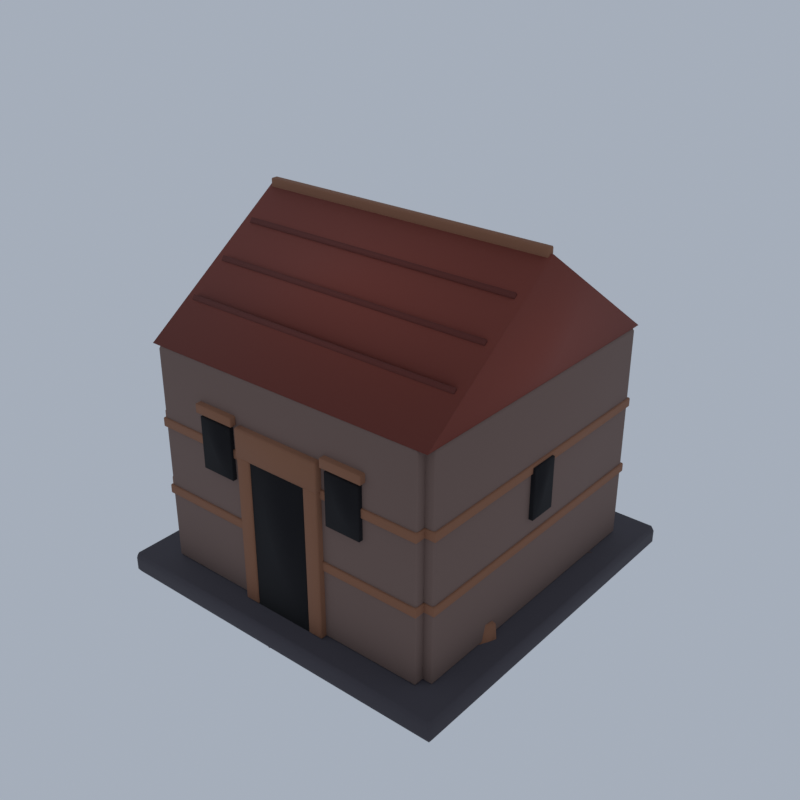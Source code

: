 # Source: VC04_05_skull_city_building_05.blend  (saved by Blender 5.2.45; exported with 4.5.12 LTS)
import bpy
from mathutils import Matrix  # noqa: F401  (used for matrix-valued properties, if any)

bpy.ops.wm.read_factory_settings(use_empty=True)
scene = bpy.context.scene
scene.name = 'Scene'

# ---- collections
col_collection = bpy.data.collections.new('Collection'); scene.collection.children.link(col_collection)

# ---- materials (node trees are filled in below, after node groups)
mat_vh_f_slate_slate = bpy.data.materials.new('vh_f_slate|Slate')
mat_vh_f_slate_slate.diffuse_color = (0.05819, 0.05112, 0.06191, 1.0)
mat_vh_f_dstone2_slate = bpy.data.materials.new('vh_f_dstone2|Slate')
mat_vh_f_dstone2_slate.diffuse_color = (0.1905, 0.122, 0.1011, 1.0)
mat_vh_f_dstone_slate = bpy.data.materials.new('vh_f_dstone|Slate')
mat_vh_f_dstone_slate.diffuse_color = (0.1166, 0.07806, 0.07383, 1.0)
mat_vh_f_dband_brick = bpy.data.materials.new('vh_f_dband|Brick')
mat_vh_f_dband_brick.diffuse_color = (0.2674, 0.1166, 0.06191, 1.0)
mat_vh_f_shadow_slate = bpy.data.materials.new('vh_f_shadow|Slate')
mat_vh_f_shadow_slate.diffuse_color = (0.00456, 0.003697, 0.005522, 1.0)
mat_vh_f_tile_slate = bpy.data.materials.new('vh_f_tile|Slate')
mat_vh_f_tile_slate.diffuse_color = (0.2195, 0.04455, 0.02776, 1.0)
mat_vh_f_tile2_slate = bpy.data.materials.new('vh_f_tile2|Slate')
mat_vh_f_tile2_slate.diffuse_color = (0.139, 0.02776, 0.01891, 1.0)

# ---- material node trees
mat_vh_f_slate_slate.use_nodes = True; mat_vh_f_slate_slate.node_tree.nodes.clear()
_N = mat_vh_f_slate_slate.node_tree.nodes; _L = mat_vh_f_slate_slate.node_tree.links
n0 = _N.new('ShaderNodeBsdfPrincipled'); n0.name = 'Principled BSDF'; n0.location = (-200, 100)
n0.inputs[0].default_value = (0.05819, 0.05112, 0.06191, 1.0)
n0.inputs[2].default_value = 0.9
n0.inputs[10].default_value = 0.005
n1 = _N.new('ShaderNodeOutputMaterial'); n1.name = 'Material Output'; n1.location = (200, 100)
_L.new(n0.outputs[0], n1.inputs[0])
n1.is_active_output = True
mat_vh_f_dstone2_slate.use_nodes = True; mat_vh_f_dstone2_slate.node_tree.nodes.clear()
_N = mat_vh_f_dstone2_slate.node_tree.nodes; _L = mat_vh_f_dstone2_slate.node_tree.links
n0 = _N.new('ShaderNodeBsdfPrincipled'); n0.name = 'Principled BSDF'; n0.location = (-200, 100)
n0.inputs[0].default_value = (0.1905, 0.122, 0.1011, 1.0)
n0.inputs[2].default_value = 0.92
n0.inputs[10].default_value = 0.005
n1 = _N.new('ShaderNodeOutputMaterial'); n1.name = 'Material Output'; n1.location = (200, 100)
_L.new(n0.outputs[0], n1.inputs[0])
n1.is_active_output = True
mat_vh_f_dstone_slate.use_nodes = True; mat_vh_f_dstone_slate.node_tree.nodes.clear()
_N = mat_vh_f_dstone_slate.node_tree.nodes; _L = mat_vh_f_dstone_slate.node_tree.links
n0 = _N.new('ShaderNodeBsdfPrincipled'); n0.name = 'Principled BSDF'; n0.location = (-200, 100)
n0.inputs[0].default_value = (0.1166, 0.07806, 0.07383, 1.0)
n0.inputs[2].default_value = 0.92
n0.inputs[10].default_value = 0.005
n1 = _N.new('ShaderNodeOutputMaterial'); n1.name = 'Material Output'; n1.location = (200, 100)
_L.new(n0.outputs[0], n1.inputs[0])
n1.is_active_output = True
mat_vh_f_dband_brick.use_nodes = True; mat_vh_f_dband_brick.node_tree.nodes.clear()
_N = mat_vh_f_dband_brick.node_tree.nodes; _L = mat_vh_f_dband_brick.node_tree.links
n0 = _N.new('ShaderNodeBsdfPrincipled'); n0.name = 'Principled BSDF'; n0.location = (-200, 100)
n0.inputs[0].default_value = (0.2674, 0.1166, 0.06191, 1.0)
n0.inputs[2].default_value = 0.9
n0.inputs[10].default_value = 0.005
n1 = _N.new('ShaderNodeOutputMaterial'); n1.name = 'Material Output'; n1.location = (200, 100)
_L.new(n0.outputs[0], n1.inputs[0])
n1.is_active_output = True
mat_vh_f_shadow_slate.use_nodes = True; mat_vh_f_shadow_slate.node_tree.nodes.clear()
_N = mat_vh_f_shadow_slate.node_tree.nodes; _L = mat_vh_f_shadow_slate.node_tree.links
n0 = _N.new('ShaderNodeBsdfPrincipled'); n0.name = 'Principled BSDF'; n0.location = (-200, 100)
n0.inputs[0].default_value = (0.00456, 0.003697, 0.005522, 1.0)
n0.inputs[2].default_value = 1.0
n0.inputs[10].default_value = 0.005
n1 = _N.new('ShaderNodeOutputMaterial'); n1.name = 'Material Output'; n1.location = (200, 100)
_L.new(n0.outputs[0], n1.inputs[0])
n1.is_active_output = True
mat_vh_f_tile_slate.use_nodes = True; mat_vh_f_tile_slate.node_tree.nodes.clear()
_N = mat_vh_f_tile_slate.node_tree.nodes; _L = mat_vh_f_tile_slate.node_tree.links
n0 = _N.new('ShaderNodeBsdfPrincipled'); n0.name = 'Principled BSDF'; n0.location = (-200, 100)
n0.inputs[0].default_value = (0.2195, 0.04455, 0.02776, 1.0)
n0.inputs[2].default_value = 0.85
n0.inputs[10].default_value = 0.005
n1 = _N.new('ShaderNodeOutputMaterial'); n1.name = 'Material Output'; n1.location = (200, 100)
_L.new(n0.outputs[0], n1.inputs[0])
n1.is_active_output = True
mat_vh_f_tile2_slate.use_nodes = True; mat_vh_f_tile2_slate.node_tree.nodes.clear()
_N = mat_vh_f_tile2_slate.node_tree.nodes; _L = mat_vh_f_tile2_slate.node_tree.links
n0 = _N.new('ShaderNodeBsdfPrincipled'); n0.name = 'Principled BSDF'; n0.location = (-200, 100)
n0.inputs[0].default_value = (0.139, 0.02776, 0.01891, 1.0)
n0.inputs[2].default_value = 0.85
n0.inputs[10].default_value = 0.005
n1 = _N.new('ShaderNodeOutputMaterial'); n1.name = 'Material Output'; n1.location = (200, 100)
_L.new(n0.outputs[0], n1.inputs[0])
n1.is_active_output = True

# ---- world
world_world = bpy.data.worlds.new('World'); scene.world = world_world
world_world.use_nodes = True; world_world.node_tree.nodes.clear()
_N = world_world.node_tree.nodes; _L = world_world.node_tree.links
n0 = _N.new('ShaderNodeOutputWorld'); n0.name = 'World Output'; n0.location = (200, 100)
n1 = _N.new('ShaderNodeBackground'); n1.name = 'Background'; n1.location = (-200, 100)
n1.inputs[0].default_value = (0.42, 0.47, 0.55, 1.0)
n1.inputs[1].default_value = 0.9
_L.new(n1.outputs[0], n0.inputs[0])
n0.is_active_output = True
world_world.color = (0.05088, 0.05088, 0.05088)
world_world.sun_shadow_jitter_overblur = 0.0

# ---- meshes
me_skull_city_building = bpy.data.meshes.new('skull_city_building')
me_skull_city_building.from_pydata([(-14.75, -14.75, 0.5355), (-14.75, -15.0, 0.9132), (-15.0, -14.75, 0.9132), (-14.75, -15.0, 1.971), (-14.75, -14.75, 2.349), (-15.0, -14.75, 1.971), (-14.75, 14.75, 0.5355), (-15.0, 14.75, 0.9132), (-14.75, 15.0, 0.9132), (-14.75, 14.75, 2.349), (-14.75, 15.0, 1.971), (-15.0, 14.75, 1.971), (14.75, -14.75, 0.5355), (15.0, -14.75, 0.9132), (14.75, -15.0, 0.9132), (14.75, -14.75, 2.349), (14.75, -15.0, 1.971), (15.0, -14.75, 1.971), (14.75, 14.75, 0.5355), (14.75, 15.0, 0.9132), (15.0, 14.75, 0.9132), (14.75, 14.75, 2.349), (15.0, 14.75, 1.971), (14.75, 15.0, 1.971), (-11.88, -12.68, 2.349), (-11.88, -12.8, 2.53), (-12.0, -12.68, 2.53), (-11.88, -12.8, 20.3), (-11.88, -12.68, 20.48), (-12.0, -12.68, 20.3), (-11.88, -11.32, 2.349), (-12.0, -11.32, 2.53), (-11.88, -11.2, 2.53), (-11.88, -11.32, 20.48), (-11.88, -11.2, 20.3), (-12.0, -11.32, 20.3), (11.88, -12.68, 2.349), (12.0, -12.68, 2.53), (11.88, -12.8, 2.53), (11.88, -12.68, 20.48), (11.88, -12.8, 20.3), (12.0, -12.68, 20.3), (11.88, -11.32, 2.349), (11.88, -11.2, 2.53), (12.0, -11.32, 2.53), (11.88, -11.32, 20.48), (12.0, -11.32, 20.3), (11.88, -11.2, 20.3), (11.32, -11.88, 2.349), (11.32, -12.0, 2.53), (11.2, -11.88, 2.53), (11.32, -12.0, 20.3), (11.32, -11.88, 20.48), (11.2, -11.88, 20.3), (11.32, 11.88, 2.349), (11.2, 11.88, 2.53), (11.32, 12.0, 2.53), (11.32, 11.88, 20.48), (11.32, 12.0, 20.3), (11.2, 11.88, 20.3), (12.68, -11.88, 2.349), (12.8, -11.88, 2.53), (12.68, -12.0, 2.53), (12.68, -11.88, 20.48), (12.68, -12.0, 20.3), (12.8, -11.88, 20.3), (12.68, 11.88, 2.349), (12.68, 12.0, 2.53), (12.8, 11.88, 2.53), (12.68, 11.88, 20.48), (12.8, 11.88, 20.3), (12.68, 12.0, 20.3), (-1.627, 6.162, 0.7195), (-1.028, 7.387, 0.2195), (-1.77, 8.306, 0.09859), (-2.974, 7.185, 0.4029), (-2.053, 6.476, 3.113), (-0.8367, 7.576, 2.712), (-1.826, 8.132, 3.559), (-2.45, 7.109, 3.706), (0.4535, -11.52, 0.4798), (1.742, -11.56, 0.9872), (1.342, -10.29, 0.2285), (0.03321, -10.63, 0.9362), (0.2074, -11.46, 3.104), (1.574, -11.4, 2.861), (1.192, -10.06, 3.673), (0.2706, -10.74, 3.124), (7.007, -10.85, 0.9696), (8.699, -8.451, 0.3937), (6.206, -7.16, 1.085), (5.565, -9.857, 0.1677), (7.143, -10.1, 3.296), (8.213, -8.557, 3.839), (6.038, -7.632, 3.735), (6.078, -9.251, 3.783), (-5.462, -9.618, 0.2966), (-4.159, -9.128, 0.6462), (-5.17, -7.447, 0.4319), (-6.553, -8.377, 0.5701), (-5.423, -9.193, 1.522), (-4.671, -8.522, 1.542), (-5.551, -7.486, 1.559), (-6.538, -8.325, 1.705), (3.698, -4.996, 0.5503), (4.407, -4.674, 0.3548), (3.747, -3.477, 0.9359), (2.948, -4.189, 0.4889), (3.205, -4.704, 3.08), (4.336, -4.262, 3.287), (3.704, -3.56, 3.805), (2.952, -3.817, 3.248), (-11.88, 11.32, 2.349), (-11.88, 11.2, 2.53), (-12.0, 11.32, 2.53), (-11.88, 11.2, 20.3), (-11.88, 11.32, 20.48), (-12.0, 11.32, 20.3), (-11.88, 12.68, 2.349), (-12.0, 12.68, 2.53), (-11.88, 12.8, 2.53), (-11.88, 12.68, 20.48), (-11.88, 12.8, 20.3), (-12.0, 12.68, 20.3), (11.88, 11.32, 2.349), (12.0, 11.32, 2.53), (11.88, 11.2, 2.53), (11.88, 11.32, 20.48), (11.88, 11.2, 20.3), (12.0, 11.32, 20.3), (11.88, 12.68, 2.349), (11.88, 12.8, 2.53), (12.0, 12.68, 2.53), (11.88, 12.68, 20.48), (12.0, 12.68, 20.3), (11.88, 12.8, 20.3), (-12.68, -11.88, 2.349), (-12.68, -12.0, 2.53), (-12.8, -11.88, 2.53), (-12.68, -12.0, 20.3), (-12.68, -11.88, 20.48), (-12.8, -11.88, 20.3), (-12.68, 11.88, 2.349), (-12.8, 11.88, 2.53), (-12.68, 12.0, 2.53), (-12.68, 11.88, 20.48), (-12.68, 12.0, 20.3), (-12.8, 11.88, 20.3), (-11.32, -11.88, 2.349), (-11.2, -11.88, 2.53), (-11.32, -12.0, 2.53), (-11.32, -11.88, 20.48), (-11.32, -12.0, 20.3), (-11.2, -11.88, 20.3), (-11.32, 11.88, 2.349), (-11.32, 12.0, 2.53), (-11.2, 11.88, 2.53), (-11.32, 11.88, 20.48), (-11.2, 11.88, 20.3), (-11.32, 12.0, 20.3), (-0.1239, -14.79, 0.5091), (2.27, -13.64, 0.5262), (1.349, -10.79, 0.6015), (-1.686, -11.78, 0.8011), (-0.456, -14.73, 1.781), (2.031, -13.44, 2.178), (0.9351, -12.2, 1.82), (-1.357, -12.01, 1.698), (-5.212, -11.59, 0.3012), (-3.846, -9.127, 0.326), (-6.52, -7.885, 0.4828), (-7.816, -10.15, 0.615), (-5.294, -10.24, 2.855), (-4.194, -9.341, 2.446), (-6.239, -7.614, 2.463), (-6.705, -9.498, 2.753), (-9.852, 2.177, 0.7441), (-7.868, 2.394, 0.7588), (-8.669, 4.552, 0.7268), (-10.09, 3.855, 0.5208), (-9.215, 2.108, 2.712), (-8.433, 2.64, 2.833), (-8.661, 4.353, 2.798), (-10.11, 3.981, 2.736), (-13.02, -7.517, 0.434), (-10.8, -7.164, 0.2549), (-13.03, -4.214, 0.5854), (-14.64, -5.433, 0.2695), (-13.02, -8.109, 2.032), (-11.69, -6.264, 2.117), (-13.0, -4.635, 1.972), (-14.28, -5.671, 2.579), (12.09, 7.886, 0.8337), (14.02, 9.692, 0.4138), (12.83, 12.34, 0.6475), (10.38, 10.73, 0.8239), (12.52, 7.789, 2.412), (14.18, 9.429, 2.216), (13.33, 11.38, 2.02), (11.52, 10.03, 2.6), (-12.05, -12.9, 8.136), (-12.05, -12.95, 8.211), (-12.1, -12.9, 8.211), (-12.05, -12.95, 8.816), (-12.05, -12.9, 8.891), (-12.1, -12.9, 8.816), (-12.05, -11.1, 8.136), (-12.1, -11.1, 8.211), (-12.05, -11.05, 8.211), (-12.05, -11.1, 8.891), (-12.05, -11.05, 8.816), (-12.1, -11.1, 8.816), (12.05, -12.9, 8.136), (12.1, -12.9, 8.211), (12.05, -12.95, 8.211), (12.05, -12.9, 8.891), (12.05, -12.95, 8.816), (12.1, -12.9, 8.816), (12.05, -11.1, 8.136), (12.05, -11.05, 8.211), (12.1, -11.1, 8.211), (12.05, -11.1, 8.891), (12.1, -11.1, 8.816), (12.05, -11.05, 8.816), (-12.05, -12.9, 13.94), (-12.05, -12.95, 14.01), (-12.1, -12.9, 14.01), (-12.05, -12.95, 14.62), (-12.05, -12.9, 14.69), (-12.1, -12.9, 14.62), (-12.05, -11.1, 13.94), (-12.1, -11.1, 14.01), (-12.05, -11.05, 14.01), (-12.05, -11.1, 14.69), (-12.05, -11.05, 14.62), (-12.1, -11.1, 14.62), (12.05, -12.9, 13.94), (12.1, -12.9, 14.01), (12.05, -12.95, 14.01), (12.05, -12.9, 14.69), (12.05, -12.95, 14.62), (12.1, -12.9, 14.62), (12.05, -11.1, 13.94), (12.05, -11.05, 14.01), (12.1, -11.1, 14.01), (12.05, -11.1, 14.69), (12.1, -11.1, 14.62), (12.05, -11.05, 14.62), (-12.05, 11.1, 8.136), (-12.05, 11.05, 8.211), (-12.1, 11.1, 8.211), (-12.05, 11.05, 8.816), (-12.05, 11.1, 8.891), (-12.1, 11.1, 8.816), (-12.05, 12.9, 8.136), (-12.1, 12.9, 8.211), (-12.05, 12.95, 8.211), (-12.05, 12.9, 8.891), (-12.05, 12.95, 8.816), (-12.1, 12.9, 8.816), (12.05, 11.1, 8.136), (12.1, 11.1, 8.211), (12.05, 11.05, 8.211), (12.05, 11.1, 8.891), (12.05, 11.05, 8.816), (12.1, 11.1, 8.816), (12.05, 12.9, 8.136), (12.05, 12.95, 8.211), (12.1, 12.9, 8.211), (12.05, 12.9, 8.891), (12.1, 12.9, 8.816), (12.05, 12.95, 8.816), (-12.05, 11.1, 13.94), (-12.05, 11.05, 14.01), (-12.1, 11.1, 14.01), (-12.05, 11.05, 14.62), (-12.05, 11.1, 14.69), (-12.1, 11.1, 14.62), (-12.05, 12.9, 13.94), (-12.1, 12.9, 14.01), (-12.05, 12.95, 14.01), (-12.05, 12.9, 14.69), (-12.05, 12.95, 14.62), (-12.1, 12.9, 14.62), (12.05, 11.1, 13.94), (12.1, 11.1, 14.01), (12.05, 11.05, 14.01), (12.05, 11.1, 14.69), (12.05, 11.05, 14.62), (12.1, 11.1, 14.62), (12.05, 12.9, 13.94), (12.05, 12.95, 14.01), (12.1, 12.9, 14.01), (12.05, 12.9, 14.69), (12.1, 12.9, 14.62), (12.05, 12.95, 14.62), (-12.9, -12.05, 8.136), (-12.9, -12.1, 8.211), (-12.95, -12.05, 8.211), (-12.9, -12.1, 8.816), (-12.9, -12.05, 8.891), (-12.95, -12.05, 8.816), (-12.9, 12.05, 8.136), (-12.95, 12.05, 8.211), (-12.9, 12.1, 8.211), (-12.9, 12.05, 8.891), (-12.9, 12.1, 8.816), (-12.95, 12.05, 8.816), (-11.1, -12.05, 8.136), (-11.05, -12.05, 8.211), (-11.1, -12.1, 8.211), (-11.1, -12.05, 8.891), (-11.1, -12.1, 8.816), (-11.05, -12.05, 8.816), (-11.1, 12.05, 8.136), (-11.1, 12.1, 8.211), (-11.05, 12.05, 8.211), (-11.1, 12.05, 8.891), (-11.05, 12.05, 8.816), (-11.1, 12.1, 8.816), (-12.9, -12.05, 13.94), (-12.9, -12.1, 14.01), (-12.95, -12.05, 14.01), (-12.9, -12.1, 14.62), (-12.9, -12.05, 14.69), (-12.95, -12.05, 14.62), (-12.9, 12.05, 13.94), (-12.95, 12.05, 14.01), (-12.9, 12.1, 14.01), (-12.9, 12.05, 14.69), (-12.9, 12.1, 14.62), (-12.95, 12.05, 14.62), (-11.1, -12.05, 13.94), (-11.05, -12.05, 14.01), (-11.1, -12.1, 14.01), (-11.1, -12.05, 14.69), (-11.1, -12.1, 14.62), (-11.05, -12.05, 14.62), (-11.1, 12.05, 13.94), (-11.1, 12.1, 14.01), (-11.05, 12.05, 14.01), (-11.1, 12.05, 14.69), (-11.05, 12.05, 14.62), (-11.1, 12.1, 14.62), (11.1, -12.05, 8.136), (11.1, -12.1, 8.211), (11.05, -12.05, 8.211), (11.1, -12.1, 8.816), (11.1, -12.05, 8.891), (11.05, -12.05, 8.816), (11.1, 12.05, 8.136), (11.05, 12.05, 8.211), (11.1, 12.1, 8.211), (11.1, 12.05, 8.891), (11.1, 12.1, 8.816), (11.05, 12.05, 8.816), (12.9, -12.05, 8.136), (12.95, -12.05, 8.211), (12.9, -12.1, 8.211), (12.9, -12.05, 8.891), (12.9, -12.1, 8.816), (12.95, -12.05, 8.816), (12.9, 12.05, 8.136), (12.9, 12.1, 8.211), (12.95, 12.05, 8.211), (12.9, 12.05, 8.891), (12.95, 12.05, 8.816), (12.9, 12.1, 8.816), (11.1, -12.05, 13.94), (11.1, -12.1, 14.01), (11.05, -12.05, 14.01), (11.1, -12.1, 14.62), (11.1, -12.05, 14.69), (11.05, -12.05, 14.62), (11.1, 12.05, 13.94), (11.05, 12.05, 14.01), (11.1, 12.1, 14.01), (11.1, 12.05, 14.69), (11.1, 12.1, 14.62), (11.05, 12.05, 14.62), (12.9, -12.05, 13.94), (12.95, -12.05, 14.01), (12.9, -12.1, 14.01), (12.9, -12.05, 14.69), (12.9, -12.1, 14.62), (12.95, -12.05, 14.62), (12.9, 12.05, 13.94), (12.9, 12.1, 14.01), (12.95, 12.05, 14.01), (12.9, 12.05, 14.69), (12.95, 12.05, 14.62), (12.9, 12.1, 14.62), (-3.75, -13.2, 2.349), (-3.75, -13.3, 2.5), (-3.85, -13.2, 2.5), (-3.75, -13.3, 15.49), (-3.75, -13.2, 15.65), (-3.85, -13.2, 15.49), (-3.75, -10.8, 2.349), (-3.85, -10.8, 2.5), (-3.75, -10.7, 2.5), (-3.75, -10.8, 15.65), (-3.75, -10.7, 15.49), (-3.85, -10.8, 15.49), (-2.65, -13.2, 2.349), (-2.55, -13.2, 2.5), (-2.65, -13.3, 2.5), (-2.65, -13.2, 15.65), (-2.65, -13.3, 15.49), (-2.55, -13.2, 15.49), (-2.65, -10.8, 2.349), (-2.65, -10.7, 2.5), (-2.55, -10.8, 2.5), (-2.65, -10.8, 15.65), (-2.55, -10.8, 15.49), (-2.65, -10.7, 15.49), (2.65, -13.2, 2.349), (2.65, -13.3, 2.5), (2.55, -13.2, 2.5), (2.65, -13.3, 15.49), (2.65, -13.2, 15.65), (2.55, -13.2, 15.49), (2.65, -10.8, 2.349), (2.55, -10.8, 2.5), (2.65, -10.7, 2.5), (2.65, -10.8, 15.65), (2.65, -10.7, 15.49), (2.55, -10.8, 15.49), (3.75, -13.2, 2.349), (3.85, -13.2, 2.5), (3.75, -13.3, 2.5), (3.75, -13.2, 15.65), (3.75, -13.3, 15.49), (3.85, -13.2, 15.49), (3.75, -10.8, 2.349), (3.75, -10.7, 2.5), (3.85, -10.8, 2.5), (3.75, -10.8, 15.65), (3.85, -10.8, 15.49), (3.75, -10.7, 15.49), (-3.78, -13.23, 14.44), (-3.78, -13.35, 14.62), (-3.9, -13.23, 14.62), (-3.78, -13.35, 16.67), (-3.78, -13.23, 16.85), (-3.9, -13.23, 16.67), (-3.78, -10.77, 14.44), (-3.9, -10.77, 14.62), (-3.78, -10.65, 14.62), (-3.78, -10.77, 16.85), (-3.78, -10.65, 16.67), (-3.9, -10.77, 16.67), (3.78, -13.23, 14.44), (3.9, -13.23, 14.62), (3.78, -13.35, 14.62), (3.78, -13.23, 16.85), (3.78, -13.35, 16.67), (3.9, -13.23, 16.67), (3.78, -10.77, 14.44), (3.78, -10.65, 14.62), (3.9, -10.77, 14.62), (3.78, -10.77, 16.85), (3.9, -10.77, 16.67), (3.78, -10.65, 16.67), (-7.75, -13.25, 16.66), (-7.75, -13.3, 16.73), (-7.8, -13.25, 16.73), (-7.75, -13.3, 17.34), (-7.75, -13.25, 17.41), (-7.8, -13.25, 17.34), (-7.75, -10.75, 16.66), (-7.8, -10.75, 16.73), (-7.75, -10.7, 16.73), (-7.75, -10.75, 17.41), (-7.75, -10.7, 17.34), (-7.8, -10.75, 17.34), (-4.25, -13.25, 16.66), (-4.2, -13.25, 16.73), (-4.25, -13.3, 16.73), (-4.25, -13.25, 17.41), (-4.25, -13.3, 17.34), (-4.2, -13.25, 17.34), (-4.25, -10.75, 16.66), (-4.25, -10.7, 16.73), (-4.2, -10.75, 16.73), (-4.25, -10.75, 17.41), (-4.2, -10.75, 17.34), (-4.25, -10.7, 17.34), (4.25, -13.25, 16.66), (4.25, -13.3, 16.73), (4.2, -13.25, 16.73), (4.25, -13.3, 17.34), (4.25, -13.25, 17.41), (4.2, -13.25, 17.34), (4.25, -10.75, 16.66), (4.2, -10.75, 16.73), (4.25, -10.7, 16.73), (4.25, -10.75, 17.41), (4.25, -10.7, 17.34), (4.2, -10.75, 17.34), (7.75, -13.25, 16.66), (7.8, -13.25, 16.73), (7.75, -13.3, 16.73), (7.75, -13.25, 17.41), (7.75, -13.3, 17.34), (7.8, -13.25, 17.34), (7.75, -10.75, 16.66), (7.75, -10.7, 16.73), (7.8, -10.75, 16.73), (7.75, -10.75, 17.41), (7.8, -10.75, 17.34), (7.75, -10.7, 17.34), (-7.75, 10.75, 16.66), (-7.75, 10.7, 16.73), (-7.8, 10.75, 16.73), (-7.75, 10.7, 17.34), (-7.75, 10.75, 17.41), (-7.8, 10.75, 17.34), (-7.75, 13.25, 16.66), (-7.8, 13.25, 16.73), (-7.75, 13.3, 16.73), (-7.75, 13.25, 17.41), (-7.75, 13.3, 17.34), (-7.8, 13.25, 17.34), (-4.25, 10.75, 16.66), (-4.2, 10.75, 16.73), (-4.25, 10.7, 16.73), (-4.25, 10.75, 17.41), (-4.25, 10.7, 17.34), (-4.2, 10.75, 17.34), (-4.25, 13.25, 16.66), (-4.25, 13.3, 16.73), (-4.2, 13.25, 16.73), (-4.25, 13.25, 17.41), (-4.2, 13.25, 17.34), (-4.25, 13.3, 17.34), (4.25, 10.75, 16.66), (4.25, 10.7, 16.73), (4.2, 10.75, 16.73), (4.25, 10.7, 17.34), (4.25, 10.75, 17.41), (4.2, 10.75, 17.34), (4.25, 13.25, 16.66), (4.2, 13.25, 16.73), (4.25, 13.3, 16.73), (4.25, 13.25, 17.41), (4.25, 13.3, 17.34), (4.2, 13.25, 17.34), (7.75, 10.75, 16.66), (7.8, 10.75, 16.73), (7.75, 10.7, 16.73), (7.75, 10.75, 17.41), (7.75, 10.7, 17.34), (7.8, 10.75, 17.34), (7.75, 13.25, 16.66), (7.75, 13.3, 16.73), (7.8, 13.25, 16.73), (7.75, 13.25, 17.41), (7.8, 13.25, 17.34), (7.75, 13.3, 17.34), (-12.44, -0.24, 29.09), (-12.44, -0.3, 29.18), (-12.5, -0.24, 29.18), (-12.44, -0.3, 29.91), (-12.44, -0.24, 30.0), (-12.5, -0.24, 29.91), (-12.44, 0.24, 29.09), (-12.5, 0.24, 29.18), (-12.44, 0.3, 29.18), (-12.44, 0.24, 30.0), (-12.44, 0.3, 29.91), (-12.5, 0.24, 29.91), (12.44, -0.24, 29.09), (12.5, -0.24, 29.18), (12.44, -0.3, 29.18), (12.44, -0.24, 30.0), (12.44, -0.3, 29.91), (12.5, -0.24, 29.91), (12.44, 0.24, 29.09), (12.44, 0.3, 29.18), (12.5, 0.24, 29.18), (12.44, 0.24, 30.0), (12.5, 0.24, 29.91), (12.44, 0.3, 29.91), (8.282, -6.859, 0.3068), (9.142, -5.513, 0.4937), (6.511, -4.356, 0.8083), (6.022, -5.926, 0.9874), (7.527, -6.852, 2.625), (8.429, -5.426, 3.132), (6.551, -4.509, 2.686), (5.788, -6.019, 2.74), (12.86, -6.866, 0.2795), (13.48, -5.262, 0.0), (11.53, -4.317, 0.8682), (10.7, -5.934, 0.1307), (12.5, -6.533, 3.883), (13.19, -5.267, 3.667), (11.84, -4.894, 3.604), (11.15, -5.8, 4.217), (-2.122, 10.25, 0.3225), (-1.158, 10.9, 0.7175), (-2.077, 11.73, 0.9023), (-2.641, 11.12, 0.633), (-1.716, 10.43, 2.819), (-1.35, 10.87, 2.939), (-1.775, 11.81, 2.991), (-2.574, 10.9, 2.886), (8.532, -0.3952, 0.5885), (10.85, 1.306, 0.4081), (9.313, 2.508, 0.7407), (7.876, 1.214, 0.6731), (9.002, 0.132, 2.798), (10.74, 1.025, 2.708), (9.325, 2.486, 2.597), (7.321, 1.123, 2.72), (-2.6, -13.2, 2.349), (2.6, -13.2, 2.349), (2.6, -10.8, 2.349), (-2.6, -10.8, 2.349), (-2.6, -13.2, 15.04), (2.6, -13.2, 15.04), (2.6, -10.8, 15.04), (-2.6, -10.8, 15.04), (-7.5, -13.15, 12.2), (-4.5, -13.15, 12.2), (-4.5, -10.85, 12.2), (-7.5, -10.85, 12.2), (-7.5, -13.15, 16.43), (-4.5, -13.15, 16.43), (-4.5, -10.85, 16.43), (-7.5, -10.85, 16.43), (4.5, -13.15, 12.2), (7.5, -13.15, 12.2), (7.5, -10.85, 12.2), (4.5, -10.85, 12.2), (4.5, -13.15, 16.43), (7.5, -13.15, 16.43), (7.5, -10.85, 16.43), (4.5, -10.85, 16.43), (-7.5, 10.85, 12.2), (-4.5, 10.85, 12.2), (-4.5, 13.15, 12.2), (-7.5, 13.15, 12.2), (-7.5, 10.85, 16.43), (-4.5, 10.85, 16.43), (-4.5, 13.15, 16.43), (-7.5, 13.15, 16.43), (4.5, 10.85, 12.2), (7.5, 10.85, 12.2), (7.5, 13.15, 12.2), (4.5, 13.15, 12.2), (4.5, 10.85, 16.43), (7.5, 10.85, 16.43), (7.5, 13.15, 16.43), (4.5, 13.15, 16.43), (-13.15, -1.2, 10.21), (-10.85, -1.2, 10.21), (-10.85, 1.2, 10.21), (-13.15, 1.2, 10.21), (-13.15, -1.2, 14.44), (-10.85, -1.2, 14.44), (-10.85, 1.2, 14.44), (-13.15, 1.2, 14.44), (10.85, -1.2, 10.21), (13.15, -1.2, 10.21), (13.15, 1.2, 10.21), (10.85, 1.2, 10.21), (10.85, -1.2, 14.44), (13.15, -1.2, 14.44), (13.15, 1.2, 14.44), (10.85, 1.2, 14.44), (12.7, -12.7, 20.48), (12.7, 12.7, 20.48), (12.7, 5.551e-07, 29.55), (-12.7, -12.7, 20.48), (-12.7, 12.7, 20.48), (-12.7, -5.551e-07, 29.55), (-12.0, -9.201, 22.86), (12.0, -9.201, 22.86), (12.0, -8.988, 23.18), (-12.0, -8.988, 23.18), (-12.0, -9.3, 23.01), (12.0, -9.3, 23.01), (12.0, -9.087, 23.33), (-12.0, -9.087, 23.33), (-12.0, 8.988, 23.18), (12.0, 8.988, 23.18), (12.0, 9.201, 22.86), (-12.0, 9.201, 22.86), (-12.0, 9.087, 23.33), (12.0, 9.087, 23.33), (12.0, 9.3, 23.01), (-12.0, 9.3, 23.01), (-12.0, -6.153, 25.04), (12.0, -6.153, 25.04), (12.0, -5.94, 25.36), (-12.0, -5.94, 25.36), (-12.0, -6.252, 25.19), (12.0, -6.252, 25.19), (12.0, -6.039, 25.51), (-12.0, -6.039, 25.51), (-12.0, 5.94, 25.36), (12.0, 5.94, 25.36), (12.0, 6.153, 25.04), (-12.0, 6.153, 25.04), (-12.0, 6.039, 25.51), (12.0, 6.039, 25.51), (12.0, 6.252, 25.19), (-12.0, 6.252, 25.19), (-12.0, -3.105, 27.21), (12.0, -3.105, 27.21), (12.0, -2.892, 27.53), (-12.0, -2.892, 27.53), (-12.0, -3.204, 27.36), (12.0, -3.204, 27.36), (12.0, -2.991, 27.68), (-12.0, -2.991, 27.68), (-12.0, 2.892, 27.53), (12.0, 2.892, 27.53), (12.0, 3.105, 27.21), (-12.0, 3.105, 27.21), (-12.0, 2.991, 27.68), (12.0, 2.991, 27.68), (12.0, 3.204, 27.36), (-12.0, 3.204, 27.36)], [], [(0, 1, 2), (3, 4, 5), (6, 7, 8), (9, 10, 11), (12, 13, 14), (15, 16, 17), (18, 19, 20), (21, 22, 23), (6, 0, 2, 7), (1, 3, 5, 2), (4, 9, 11, 5), (10, 8, 7, 11), (18, 6, 8, 19), (9, 21, 23, 10), (22, 20, 19, 23), (12, 18, 20, 13), (21, 15, 17, 22), (16, 14, 13, 17), (0, 12, 14, 1), (15, 4, 3, 16), (6, 18, 12, 0), (2, 5, 11, 7), (14, 16, 3, 1), (21, 9, 4, 15), (8, 10, 23, 19), (20, 22, 17, 13), (24, 25, 26), (27, 28, 29), (30, 31, 32), (33, 34, 35), (36, 37, 38), (39, 40, 41), (42, 43, 44), (45, 46, 47), (30, 24, 26, 31), (25, 27, 29, 26), (28, 33, 35, 29), (34, 32, 31, 35), (42, 30, 32, 43), (33, 45, 47, 34), (46, 44, 43, 47), (36, 42, 44, 37), (45, 39, 41, 46), (40, 38, 37, 41), (24, 36, 38, 25), (39, 28, 27, 40), (30, 42, 36, 24), (26, 29, 35, 31), (38, 40, 27, 25), (45, 33, 28, 39), (32, 34, 47, 43), (44, 46, 41, 37), (48, 49, 50), (51, 52, 53), (54, 55, 56), (57, 58, 59), (60, 61, 62), (63, 64, 65), (66, 67, 68), (69, 70, 71), (54, 48, 50, 55), (49, 51, 53, 50), (52, 57, 59, 53), (58, 56, 55, 59), (66, 54, 56, 67), (57, 69, 71, 58), (70, 68, 67, 71), (60, 66, 68, 61), (69, 63, 65, 70), (64, 62, 61, 65), (48, 60, 62, 49), (63, 52, 51, 64), (54, 66, 60, 48), (50, 53, 59, 55), (62, 64, 51, 49), (69, 57, 52, 63), (56, 58, 71, 67), (68, 70, 65, 61), (72, 75, 74, 73), (76, 77, 78, 79), (72, 73, 77, 76), (73, 74, 78, 77), (74, 75, 79, 78), (75, 72, 76, 79), (80, 83, 82, 81), (84, 85, 86, 87), (80, 81, 85, 84), (81, 82, 86, 85), (82, 83, 87, 86), (83, 80, 84, 87), (88, 91, 90, 89), (92, 93, 94, 95), (88, 89, 93, 92), (89, 90, 94, 93), (90, 91, 95, 94), (91, 88, 92, 95), (96, 99, 98, 97), (100, 101, 102, 103), (96, 97, 101, 100), (97, 98, 102, 101), (98, 99, 103, 102), (99, 96, 100, 103), (104, 107, 106, 105), (108, 109, 110, 111), (104, 105, 109, 108), (105, 106, 110, 109), (106, 107, 111, 110), (107, 104, 108, 111), (112, 113, 114), (115, 116, 117), (118, 119, 120), (121, 122, 123), (124, 125, 126), (127, 128, 129), (130, 131, 132), (133, 134, 135), (118, 112, 114, 119), (113, 115, 117, 114), (116, 121, 123, 117), (122, 120, 119, 123), (130, 118, 120, 131), (121, 133, 135, 122), (134, 132, 131, 135), (124, 130, 132, 125), (133, 127, 129, 134), (128, 126, 125, 129), (112, 124, 126, 113), (127, 116, 115, 128), (118, 130, 124, 112), (114, 117, 123, 119), (126, 128, 115, 113), (133, 121, 116, 127), (120, 122, 135, 131), (132, 134, 129, 125), (136, 137, 138), (139, 140, 141), (142, 143, 144), (145, 146, 147), (148, 149, 150), (151, 152, 153), (154, 155, 156), (157, 158, 159), (142, 136, 138, 143), (137, 139, 141, 138), (140, 145, 147, 141), (146, 144, 143, 147), (154, 142, 144, 155), (145, 157, 159, 146), (158, 156, 155, 159), (148, 154, 156, 149), (157, 151, 153, 158), (152, 150, 149, 153), (136, 148, 150, 137), (151, 140, 139, 152), (142, 154, 148, 136), (138, 141, 147, 143), (150, 152, 139, 137), (157, 145, 140, 151), (144, 146, 159, 155), (156, 158, 153, 149), (160, 163, 162, 161), (164, 165, 166, 167), (160, 161, 165, 164), (161, 162, 166, 165), (162, 163, 167, 166), (163, 160, 164, 167), (168, 171, 170, 169), (172, 173, 174, 175), (168, 169, 173, 172), (169, 170, 174, 173), (170, 171, 175, 174), (171, 168, 172, 175), (176, 179, 178, 177), (180, 181, 182, 183), (176, 177, 181, 180), (177, 178, 182, 181), (178, 179, 183, 182), (179, 176, 180, 183), (184, 187, 186, 185), (188, 189, 190, 191), (184, 185, 189, 188), (185, 186, 190, 189), (186, 187, 191, 190), (187, 184, 188, 191), (192, 195, 194, 193), (196, 197, 198, 199), (192, 193, 197, 196), (193, 194, 198, 197), (194, 195, 199, 198), (195, 192, 196, 199), (200, 201, 202), (203, 204, 205), (206, 207, 208), (209, 210, 211), (212, 213, 214), (215, 216, 217), (218, 219, 220), (221, 222, 223), (206, 200, 202, 207), (201, 203, 205, 202), (204, 209, 211, 205), (210, 208, 207, 211), (218, 206, 208, 219), (209, 221, 223, 210), (222, 220, 219, 223), (212, 218, 220, 213), (221, 215, 217, 222), (216, 214, 213, 217), (200, 212, 214, 201), (215, 204, 203, 216), (206, 218, 212, 200), (202, 205, 211, 207), (214, 216, 203, 201), (221, 209, 204, 215), (208, 210, 223, 219), (220, 222, 217, 213), (224, 225, 226), (227, 228, 229), (230, 231, 232), (233, 234, 235), (236, 237, 238), (239, 240, 241), (242, 243, 244), (245, 246, 247), (230, 224, 226, 231), (225, 227, 229, 226), (228, 233, 235, 229), (234, 232, 231, 235), (242, 230, 232, 243), (233, 245, 247, 234), (246, 244, 243, 247), (236, 242, 244, 237), (245, 239, 241, 246), (240, 238, 237, 241), (224, 236, 238, 225), (239, 228, 227, 240), (230, 242, 236, 224), (226, 229, 235, 231), (238, 240, 227, 225), (245, 233, 228, 239), (232, 234, 247, 243), (244, 246, 241, 237), (248, 249, 250), (251, 252, 253), (254, 255, 256), (257, 258, 259), (260, 261, 262), (263, 264, 265), (266, 267, 268), (269, 270, 271), (254, 248, 250, 255), (249, 251, 253, 250), (252, 257, 259, 253), (258, 256, 255, 259), (266, 254, 256, 267), (257, 269, 271, 258), (270, 268, 267, 271), (260, 266, 268, 261), (269, 263, 265, 270), (264, 262, 261, 265), (248, 260, 262, 249), (263, 252, 251, 264), (254, 266, 260, 248), (250, 253, 259, 255), (262, 264, 251, 249), (269, 257, 252, 263), (256, 258, 271, 267), (268, 270, 265, 261), (272, 273, 274), (275, 276, 277), (278, 279, 280), (281, 282, 283), (284, 285, 286), (287, 288, 289), (290, 291, 292), (293, 294, 295), (278, 272, 274, 279), (273, 275, 277, 274), (276, 281, 283, 277), (282, 280, 279, 283), (290, 278, 280, 291), (281, 293, 295, 282), (294, 292, 291, 295), (284, 290, 292, 285), (293, 287, 289, 294), (288, 286, 285, 289), (272, 284, 286, 273), (287, 276, 275, 288), (278, 290, 284, 272), (274, 277, 283, 279), (286, 288, 275, 273), (293, 281, 276, 287), (280, 282, 295, 291), (292, 294, 289, 285), (296, 297, 298), (299, 300, 301), (302, 303, 304), (305, 306, 307), (308, 309, 310), (311, 312, 313), (314, 315, 316), (317, 318, 319), (302, 296, 298, 303), (297, 299, 301, 298), (300, 305, 307, 301), (306, 304, 303, 307), (314, 302, 304, 315), (305, 317, 319, 306), (318, 316, 315, 319), (308, 314, 316, 309), (317, 311, 313, 318), (312, 310, 309, 313), (296, 308, 310, 297), (311, 300, 299, 312), (302, 314, 308, 296), (298, 301, 307, 303), (310, 312, 299, 297), (317, 305, 300, 311), (304, 306, 319, 315), (316, 318, 313, 309), (320, 321, 322), (323, 324, 325), (326, 327, 328), (329, 330, 331), (332, 333, 334), (335, 336, 337), (338, 339, 340), (341, 342, 343), (326, 320, 322, 327), (321, 323, 325, 322), (324, 329, 331, 325), (330, 328, 327, 331), (338, 326, 328, 339), (329, 341, 343, 330), (342, 340, 339, 343), (332, 338, 340, 333), (341, 335, 337, 342), (336, 334, 333, 337), (320, 332, 334, 321), (335, 324, 323, 336), (326, 338, 332, 320), (322, 325, 331, 327), (334, 336, 323, 321), (341, 329, 324, 335), (328, 330, 343, 339), (340, 342, 337, 333), (344, 345, 346), (347, 348, 349), (350, 351, 352), (353, 354, 355), (356, 357, 358), (359, 360, 361), (362, 363, 364), (365, 366, 367), (350, 344, 346, 351), (345, 347, 349, 346), (348, 353, 355, 349), (354, 352, 351, 355), (362, 350, 352, 363), (353, 365, 367, 354), (366, 364, 363, 367), (356, 362, 364, 357), (365, 359, 361, 366), (360, 358, 357, 361), (344, 356, 358, 345), (359, 348, 347, 360), (350, 362, 356, 344), (346, 349, 355, 351), (358, 360, 347, 345), (365, 353, 348, 359), (352, 354, 367, 363), (364, 366, 361, 357), (368, 369, 370), (371, 372, 373), (374, 375, 376), (377, 378, 379), (380, 381, 382), (383, 384, 385), (386, 387, 388), (389, 390, 391), (374, 368, 370, 375), (369, 371, 373, 370), (372, 377, 379, 373), (378, 376, 375, 379), (386, 374, 376, 387), (377, 389, 391, 378), (390, 388, 387, 391), (380, 386, 388, 381), (389, 383, 385, 390), (384, 382, 381, 385), (368, 380, 382, 369), (383, 372, 371, 384), (374, 386, 380, 368), (370, 373, 379, 375), (382, 384, 371, 369), (389, 377, 372, 383), (376, 378, 391, 387), (388, 390, 385, 381), (392, 393, 394), (395, 396, 397), (398, 399, 400), (401, 402, 403), (404, 405, 406), (407, 408, 409), (410, 411, 412), (413, 414, 415), (398, 392, 394, 399), (393, 395, 397, 394), (396, 401, 403, 397), (402, 400, 399, 403), (410, 398, 400, 411), (401, 413, 415, 402), (414, 412, 411, 415), (404, 410, 412, 405), (413, 407, 409, 414), (408, 406, 405, 409), (392, 404, 406, 393), (407, 396, 395, 408), (398, 410, 404, 392), (394, 397, 403, 399), (406, 408, 395, 393), (413, 401, 396, 407), (400, 402, 415, 411), (412, 414, 409, 405), (416, 417, 418), (419, 420, 421), (422, 423, 424), (425, 426, 427), (428, 429, 430), (431, 432, 433), (434, 435, 436), (437, 438, 439), (422, 416, 418, 423), (417, 419, 421, 418), (420, 425, 427, 421), (426, 424, 423, 427), (434, 422, 424, 435), (425, 437, 439, 426), (438, 436, 435, 439), (428, 434, 436, 429), (437, 431, 433, 438), (432, 430, 429, 433), (416, 428, 430, 417), (431, 420, 419, 432), (422, 434, 428, 416), (418, 421, 427, 423), (430, 432, 419, 417), (437, 425, 420, 431), (424, 426, 439, 435), (436, 438, 433, 429), (440, 441, 442), (443, 444, 445), (446, 447, 448), (449, 450, 451), (452, 453, 454), (455, 456, 457), (458, 459, 460), (461, 462, 463), (446, 440, 442, 447), (441, 443, 445, 442), (444, 449, 451, 445), (450, 448, 447, 451), (458, 446, 448, 459), (449, 461, 463, 450), (462, 460, 459, 463), (452, 458, 460, 453), (461, 455, 457, 462), (456, 454, 453, 457), (440, 452, 454, 441), (455, 444, 443, 456), (446, 458, 452, 440), (442, 445, 451, 447), (454, 456, 443, 441), (461, 449, 444, 455), (448, 450, 463, 459), (460, 462, 457, 453), (464, 465, 466), (467, 468, 469), (470, 471, 472), (473, 474, 475), (476, 477, 478), (479, 480, 481), (482, 483, 484), (485, 486, 487), (470, 464, 466, 471), (465, 467, 469, 466), (468, 473, 475, 469), (474, 472, 471, 475), (482, 470, 472, 483), (473, 485, 487, 474), (486, 484, 483, 487), (476, 482, 484, 477), (485, 479, 481, 486), (480, 478, 477, 481), (464, 476, 478, 465), (479, 468, 467, 480), (470, 482, 476, 464), (466, 469, 475, 471), (478, 480, 467, 465), (485, 473, 468, 479), (472, 474, 487, 483), (484, 486, 481, 477), (488, 489, 490), (491, 492, 493), (494, 495, 496), (497, 498, 499), (500, 501, 502), (503, 504, 505), (506, 507, 508), (509, 510, 511), (494, 488, 490, 495), (489, 491, 493, 490), (492, 497, 499, 493), (498, 496, 495, 499), (506, 494, 496, 507), (497, 509, 511, 498), (510, 508, 507, 511), (500, 506, 508, 501), (509, 503, 505, 510), (504, 502, 501, 505), (488, 500, 502, 489), (503, 492, 491, 504), (494, 506, 500, 488), (490, 493, 499, 495), (502, 504, 491, 489), (509, 497, 492, 503), (496, 498, 511, 507), (508, 510, 505, 501), (512, 513, 514), (515, 516, 517), (518, 519, 520), (521, 522, 523), (524, 525, 526), (527, 528, 529), (530, 531, 532), (533, 534, 535), (518, 512, 514, 519), (513, 515, 517, 514), (516, 521, 523, 517), (522, 520, 519, 523), (530, 518, 520, 531), (521, 533, 535, 522), (534, 532, 531, 535), (524, 530, 532, 525), (533, 527, 529, 534), (528, 526, 525, 529), (512, 524, 526, 513), (527, 516, 515, 528), (518, 530, 524, 512), (514, 517, 523, 519), (526, 528, 515, 513), (533, 521, 516, 527), (520, 522, 535, 531), (532, 534, 529, 525), (536, 537, 538), (539, 540, 541), (542, 543, 544), (545, 546, 547), (548, 549, 550), (551, 552, 553), (554, 555, 556), (557, 558, 559), (542, 536, 538, 543), (537, 539, 541, 538), (540, 545, 547, 541), (546, 544, 543, 547), (554, 542, 544, 555), (545, 557, 559, 546), (558, 556, 555, 559), (548, 554, 556, 549), (557, 551, 553, 558), (552, 550, 549, 553), (536, 548, 550, 537), (551, 540, 539, 552), (542, 554, 548, 536), (538, 541, 547, 543), (550, 552, 539, 537), (557, 545, 540, 551), (544, 546, 559, 555), (556, 558, 553, 549), (560, 561, 562), (563, 564, 565), (566, 567, 568), (569, 570, 571), (572, 573, 574), (575, 576, 577), (578, 579, 580), (581, 582, 583), (566, 560, 562, 567), (561, 563, 565, 562), (564, 569, 571, 565), (570, 568, 567, 571), (578, 566, 568, 579), (569, 581, 583, 570), (582, 580, 579, 583), (572, 578, 580, 573), (581, 575, 577, 582), (576, 574, 573, 577), (560, 572, 574, 561), (575, 564, 563, 576), (566, 578, 572, 560), (562, 565, 571, 567), (574, 576, 563, 561), (581, 569, 564, 575), (568, 570, 583, 579), (580, 582, 577, 573), (584, 587, 586, 585), (588, 589, 590, 591), (584, 585, 589, 588), (585, 586, 590, 589), (586, 587, 591, 590), (587, 584, 588, 591), (592, 595, 594, 593), (596, 597, 598, 599), (592, 593, 597, 596), (593, 594, 598, 597), (594, 595, 599, 598), (595, 592, 596, 599), (600, 603, 602, 601), (604, 605, 606, 607), (600, 601, 605, 604), (601, 602, 606, 605), (602, 603, 607, 606), (603, 600, 604, 607), (608, 611, 610, 609), (612, 613, 614, 615), (608, 609, 613, 612), (609, 610, 614, 613), (610, 611, 615, 614), (611, 608, 612, 615), (616, 619, 618, 617), (620, 621, 622, 623), (616, 617, 621, 620), (617, 618, 622, 621), (618, 619, 623, 622), (619, 616, 620, 623), (624, 627, 626, 625), (628, 629, 630, 631), (624, 625, 629, 628), (625, 626, 630, 629), (626, 627, 631, 630), (627, 624, 628, 631), (632, 635, 634, 633), (636, 637, 638, 639), (632, 633, 637, 636), (633, 634, 638, 637), (634, 635, 639, 638), (635, 632, 636, 639), (640, 643, 642, 641), (644, 645, 646, 647), (640, 641, 645, 644), (641, 642, 646, 645), (642, 643, 647, 646), (643, 640, 644, 647), (648, 651, 650, 649), (652, 653, 654, 655), (648, 649, 653, 652), (649, 650, 654, 653), (650, 651, 655, 654), (651, 648, 652, 655), (656, 659, 658, 657), (660, 661, 662, 663), (656, 657, 661, 660), (657, 658, 662, 661), (658, 659, 663, 662), (659, 656, 660, 663), (664, 667, 666, 665), (668, 669, 670, 671), (664, 665, 669, 668), (665, 666, 670, 669), (666, 667, 671, 670), (667, 664, 668, 671), (672, 673, 674), (675, 677, 676), (672, 675, 676, 673), (673, 676, 677, 674), (674, 677, 675, 672), (678, 681, 680, 679), (682, 683, 684, 685), (678, 679, 683, 682), (679, 680, 684, 683), (680, 681, 685, 684), (681, 678, 682, 685), (686, 689, 688, 687), (690, 691, 692, 693), (686, 687, 691, 690), (687, 688, 692, 691), (688, 689, 693, 692), (689, 686, 690, 693), (694, 697, 696, 695), (698, 699, 700, 701), (694, 695, 699, 698), (695, 696, 700, 699), (696, 697, 701, 700), (697, 694, 698, 701), (702, 705, 704, 703), (706, 707, 708, 709), (702, 703, 707, 706), (703, 704, 708, 707), (704, 705, 709, 708), (705, 702, 706, 709), (710, 713, 712, 711), (714, 715, 716, 717), (710, 711, 715, 714), (711, 712, 716, 715), (712, 713, 717, 716), (713, 710, 714, 717), (718, 721, 720, 719), (722, 723, 724, 725), (718, 719, 723, 722), (719, 720, 724, 723), (720, 721, 725, 724), (721, 718, 722, 725)])
me_skull_city_building.polygons.foreach_set('use_smooth', [True] * 713)
me_skull_city_building.polygons.foreach_set('material_index', [0, 0, 0, 0, 0, 0, 0, 0, 0, 0, 0, 0, 0, 0, 0, 0, 0, 0, 0, 0, 0, 0, 0, 0, 0, 0, 1, 1, 1, 1, 1, 1, 1, 1, 1, 1, 1, 1, 1, 1, 1, 1, 1, 1, 1, 1, 1, 1, 1, 1, 1, 1, 1, 1, 1, 1, 1, 1, 1, 1, 1, 1, 1, 1, 1, 1, 1, 1, 1, 1, 1, 1, 1, 1, 1, 1, 1, 1, 1, 1, 1, 1, 1, 1, 1, 1, 1, 1, 1, 1, 1, 1, 1, 1, 1, 1, 1, 1, 1, 1, 1, 1, 1, 1, 1, 1, 1, 1, 2, 2, 2, 2, 2, 2, 2, 2, 2, 2, 2, 2, 2, 2, 2, 2, 2, 2, 2, 2, 2, 2, 2, 2, 2, 2, 2, 2, 2, 2, 2, 2, 2, 2, 2, 2, 2, 2, 2, 2, 2, 2, 2, 2, 2, 2, 2, 2, 2, 2, 2, 2, 2, 2, 2, 2, 2, 2, 2, 2, 2, 2, 2, 2, 2, 2, 2, 2, 2, 2, 2, 2, 2, 2, 2, 2, 2, 2, 2, 2, 2, 2, 3, 3, 3, 3, 3, 3, 3, 3, 3, 3, 3, 3, 3, 3, 3, 3, 3, 3, 3, 3, 3, 3, 3, 3, 3, 3, 3, 3, 3, 3, 3, 3, 3, 3, 3, 3, 3, 3, 3, 3, 3, 3, 3, 3, 3, 3, 3, 3, 3, 3, 3, 3, 3, 3, 3, 3, 3, 3, 3, 3, 3, 3, 3, 3, 3, 3, 3, 3, 3, 3, 3, 3, 3, 3, 3, 3, 3, 3, 3, 3, 3, 3, 3, 3, 3, 3, 3, 3, 3, 3, 3, 3, 3, 3, 3, 3, 3, 3, 3, 3, 3, 3, 3, 3, 3, 3, 3, 3, 3, 3, 3, 3, 3, 3, 3, 3, 3, 3, 3, 3, 3, 3, 3, 3, 3, 3, 3, 3, 3, 3, 3, 3, 3, 3, 3, 3, 3, 3, 3, 3, 3, 3, 3, 3, 3, 3, 3, 3, 3, 3, 3, 3, 3, 3, 3, 3, 3, 3, 3, 3, 3, 3, 3, 3, 3, 3, 3, 3, 3, 3, 3, 3, 3, 3, 3, 3, 3, 3, 3, 3, 3, 3, 3, 3, 3, 3, 3, 3, 3, 3, 3, 3, 3, 3, 3, 3, 3, 3, 3, 3, 3, 3, 3, 3, 3, 3, 3, 3, 3, 3, 3, 3, 3, 3, 3, 3, 3, 3, 3, 3, 3, 3, 3, 3, 3, 3, 3, 3, 3, 3, 3, 3, 3, 3, 3, 3, 3, 3, 3, 3, 3, 3, 3, 3, 3, 3, 3, 3, 3, 3, 3, 3, 3, 3, 3, 3, 3, 3, 3, 3, 3, 3, 3, 3, 3, 3, 3, 3, 3, 3, 3, 3, 3, 3, 3, 3, 3, 3, 3, 3, 3, 3, 3, 3, 3, 3, 3, 3, 3, 3, 3, 3, 3, 3, 3, 3, 3, 3, 3, 3, 3, 3, 3, 3, 3, 3, 3, 3, 3, 3, 3, 3, 3, 3, 3, 3, 3, 3, 3, 3, 3, 3, 3, 3, 3, 3, 3, 3, 3, 3, 3, 3, 3, 3, 3, 3, 3, 3, 3, 3, 3, 3, 3, 3, 3, 3, 3, 3, 3, 3, 3, 3, 3, 3, 3, 3, 3, 3, 3, 3, 3, 3, 3, 3, 3, 3, 3, 3, 3, 3, 3, 3, 3, 3, 3, 3, 3, 3, 3, 3, 3, 3, 3, 3, 3, 3, 3, 3, 3, 3, 3, 3, 3, 3, 3, 3, 3, 3, 3, 3, 3, 3, 3, 3, 3, 3, 3, 3, 3, 3, 3, 3, 3, 3, 3, 3, 3, 3, 3, 3, 3, 3, 3, 3, 3, 3, 3, 3, 3, 3, 3, 3, 3, 3, 3, 3, 3, 3, 3, 3, 4, 4, 4, 4, 4, 4, 4, 4, 4, 4, 4, 4, 4, 4, 4, 4, 4, 4, 4, 4, 4, 4, 4, 4, 4, 4, 4, 4, 4, 4, 4, 4, 4, 4, 4, 4, 4, 4, 4, 4, 4, 4, 5, 5, 5, 5, 5, 6, 6, 6, 6, 6, 6, 6, 6, 6, 6, 6, 6, 6, 6, 6, 6, 6, 6, 6, 6, 6, 6, 6, 6, 6, 6, 6, 6, 6, 6, 6, 6, 6, 6, 6, 6])
_k = set([(0, 1), (0, 2), (0, 6), (0, 12), (1, 2), (1, 3), (1, 14), (2, 5), (2, 7), (3, 4), (3, 5), (3, 16), (4, 5), (4, 9), (4, 15), (5, 11), (6, 7), (6, 8), (6, 18), (7, 8), (7, 11), (8, 10), (8, 19), (9, 10), (9, 11), (9, 21), (10, 11), (10, 23), (12, 13), (12, 14), (12, 18), (13, 14), (13, 17), (13, 20), (14, 16), (15, 16), (15, 17), (15, 21), (16, 17), (17, 22), (18, 19), (18, 20), (19, 20), (19, 23), (20, 22), (21, 22), (21, 23), (22, 23), (24, 25), (24, 26), (24, 30), (24, 36), (25, 26), (25, 27), (25, 38), (26, 29), (26, 31), (27, 28), (27, 29), (27, 40), (28, 29), (28, 33), (28, 39), (29, 35), (30, 31), (30, 32), (30, 42), (31, 32), (31, 35), (32, 34), (32, 43), (33, 34), (33, 35), (33, 45), (34, 35), (34, 47), (36, 37), (36, 38), (36, 42), (37, 38), (37, 41), (37, 44), (38, 40), (39, 40), (39, 41), (39, 45), (40, 41), (41, 46), (42, 43), (42, 44), (43, 44), (43, 47), (44, 46), (45, 46), (45, 47), (46, 47), (48, 49), (48, 50), (48, 54), (48, 60), (49, 50), (49, 51), (49, 62), (50, 53), (50, 55), (51, 52), (51, 53), (51, 64), (52, 53), (52, 57), (52, 63), (53, 59), (54, 55), (54, 56), (54, 66), (55, 56), (55, 59), (56, 58), (56, 67), (57, 58), (57, 59), (57, 69), (58, 59), (58, 71), (60, 61), (60, 62), (60, 66), (61, 62), (61, 65), (61, 68), (62, 64), (63, 64), (63, 65), (63, 69), (64, 65), (65, 70), (66, 67), (66, 68), (67, 68), (67, 71), (68, 70), (69, 70), (69, 71), (70, 71), (72, 73), (72, 75), (72, 76), (73, 74), (73, 77), (74, 75), (74, 78), (75, 79), (76, 77), (76, 79), (77, 78), (78, 79), (80, 81), (80, 83), (80, 84), (81, 82), (81, 85), (82, 83), (82, 86), (83, 87), (84, 85), (84, 87), (85, 86), (86, 87), (88, 89), (88, 91), (88, 92), (89, 90), (89, 93), (90, 91), (90, 94), (91, 95), (92, 93), (92, 95), (93, 94), (94, 95), (96, 97), (96, 99), (96, 100), (97, 98), (97, 101), (98, 99), (98, 102), (99, 103), (100, 101), (100, 103), (101, 102), (102, 103), (104, 105), (104, 107), (104, 108), (105, 106), (105, 109), (106, 107), (106, 110), (107, 111), (108, 109), (108, 111), (109, 110), (110, 111), (112, 113), (112, 114), (112, 118), (112, 124), (113, 114), (113, 115), (113, 126), (114, 117), (114, 119), (115, 116), (115, 117), (115, 128), (116, 117), (116, 121), (116, 127), (117, 123), (118, 119), (118, 120), (118, 130), (119, 120), (119, 123), (120, 122), (120, 131), (121, 122), (121, 123), (121, 133), (122, 123), (122, 135), (124, 125), (124, 126), (124, 130), (125, 126), (125, 129), (125, 132), (126, 128), (127, 128), (127, 129), (127, 133), (128, 129), (129, 134), (130, 131), (130, 132), (131, 132), (131, 135), (132, 134), (133, 134), (133, 135), (134, 135), (136, 137), (136, 138), (136, 142), (136, 148), (137, 138), (137, 139), (137, 150), (138, 141), (138, 143), (139, 140), (139, 141), (139, 152), (140, 141), (140, 145), (140, 151), (141, 147), (142, 143), (142, 144), (142, 154), (143, 144), (143, 147), (144, 146), (144, 155), (145, 146), (145, 147), (145, 157), (146, 147), (146, 159), (148, 149), (148, 150), (148, 154), (149, 150), (149, 153), (149, 156), (150, 152), (151, 152), (151, 153), (151, 157), (152, 153), (153, 158), (154, 155), (154, 156), (155, 156), (155, 159), (156, 158), (157, 158), (157, 159), (158, 159), (160, 161), (160, 163), (160, 164), (161, 162), (161, 165), (162, 163), (162, 166), (163, 167), (164, 165), (164, 167), (165, 166), (166, 167), (168, 169), (168, 171), (168, 172), (169, 170), (169, 173), (170, 171), (170, 174), (171, 175), (172, 173), (172, 175), (173, 174), (174, 175), (176, 177), (176, 179), (176, 180), (177, 178), (177, 181), (178, 179), (178, 182), (179, 183), (180, 181), (180, 183), (181, 182), (182, 183), (184, 185), (184, 187), (184, 188), (185, 186), (185, 189), (186, 187), (186, 190), (187, 191), (188, 189), (188, 191), (189, 190), (190, 191), (192, 193), (192, 195), (192, 196), (193, 194), (193, 197), (194, 195), (194, 198), (195, 199), (196, 197), (196, 199), (197, 198), (198, 199), (200, 201), (200, 202), (200, 206), (200, 212), (201, 202), (201, 203), (201, 214), (202, 205), (202, 207), (203, 204), (203, 205), (203, 216), (204, 205), (204, 209), (204, 215), (205, 211), (206, 207), (206, 208), (206, 218), (207, 208), (207, 211), (208, 210), (208, 219), (209, 210), (209, 211), (209, 221), (210, 211), (210, 223), (212, 213), (212, 214), (212, 218), (213, 214), (213, 217), (213, 220), (214, 216), (215, 216), (215, 217), (215, 221), (216, 217), (217, 222), (218, 219), (218, 220), (219, 220), (219, 223), (220, 222), (221, 222), (221, 223), (222, 223), (224, 225), (224, 226), (224, 230), (224, 236), (225, 226), (225, 227), (225, 238), (226, 229), (226, 231), (227, 228), (227, 229), (227, 240), (228, 229), (228, 233), (228, 239), (229, 235), (230, 231), (230, 232), (230, 242), (231, 232), (231, 235), (232, 234), (232, 243), (233, 234), (233, 235), (233, 245), (234, 235), (234, 247), (236, 237), (236, 238), (236, 242), (237, 238), (237, 241), (237, 244), (238, 240), (239, 240), (239, 241), (239, 245), (240, 241), (241, 246), (242, 243), (242, 244), (243, 244), (243, 247), (244, 246), (245, 246), (245, 247), (246, 247), (248, 249), (248, 250), (248, 254), (248, 260), (249, 250), (249, 251), (249, 262), (250, 253), (250, 255), (251, 252), (251, 253), (251, 264), (252, 253), (252, 257), (252, 263), (253, 259), (254, 255), (254, 256), (254, 266), (255, 256), (255, 259), (256, 258), (256, 267), (257, 258), (257, 259), (257, 269), (258, 259), (258, 271), (260, 261), (260, 262), (260, 266), (261, 262), (261, 265), (261, 268), (262, 264), (263, 264), (263, 265), (263, 269), (264, 265), (265, 270), (266, 267), (266, 268), (267, 268), (267, 271), (268, 270), (269, 270), (269, 271), (270, 271), (272, 273), (272, 274), (272, 278), (272, 284), (273, 274), (273, 275), (273, 286), (274, 277), (274, 279), (275, 276), (275, 277), (275, 288), (276, 277), (276, 281), (276, 287), (277, 283), (278, 279), (278, 280), (278, 290), (279, 280), (279, 283), (280, 282), (280, 291), (281, 282), (281, 283), (281, 293), (282, 283), (282, 295), (284, 285), (284, 286), (284, 290), (285, 286), (285, 289), (285, 292), (286, 288), (287, 288), (287, 289), (287, 293), (288, 289), (289, 294), (290, 291), (290, 292), (291, 292), (291, 295), (292, 294), (293, 294), (293, 295), (294, 295), (296, 297), (296, 298), (296, 302), (296, 308), (297, 298), (297, 299), (297, 310), (298, 301), (298, 303), (299, 300), (299, 301), (299, 312), (300, 301), (300, 305), (300, 311), (301, 307), (302, 303), (302, 304), (302, 314), (303, 304), (303, 307), (304, 306), (304, 315), (305, 306), (305, 307), (305, 317), (306, 307), (306, 319), (308, 309), (308, 310), (308, 314), (309, 310), (309, 313), (309, 316), (310, 312), (311, 312), (311, 313), (311, 317), (312, 313), (313, 318), (314, 315), (314, 316), (315, 316), (315, 319), (316, 318), (317, 318), (317, 319), (318, 319), (320, 321), (320, 322), (320, 326), (320, 332), (321, 322), (321, 323), (321, 334), (322, 325), (322, 327), (323, 324), (323, 325), (323, 336), (324, 325), (324, 329), (324, 335), (325, 331), (326, 327), (326, 328), (326, 338), (327, 328), (327, 331), (328, 330), (328, 339), (329, 330), (329, 331), (329, 341), (330, 331), (330, 343), (332, 333), (332, 334), (332, 338), (333, 334), (333, 337), (333, 340), (334, 336), (335, 336), (335, 337), (335, 341), (336, 337), (337, 342), (338, 339), (338, 340), (339, 340), (339, 343), (340, 342), (341, 342), (341, 343), (342, 343), (344, 345), (344, 346), (344, 350), (344, 356), (345, 346), (345, 347), (345, 358), (346, 349), (346, 351), (347, 348), (347, 349), (347, 360), (348, 349), (348, 353), (348, 359), (349, 355), (350, 351), (350, 352), (350, 362), (351, 352), (351, 355), (352, 354), (352, 363), (353, 354), (353, 355), (353, 365), (354, 355), (354, 367), (356, 357), (356, 358), (356, 362), (357, 358), (357, 361), (357, 364), (358, 360), (359, 360), (359, 361), (359, 365), (360, 361), (361, 366), (362, 363), (362, 364), (363, 364), (363, 367), (364, 366), (365, 366), (365, 367), (366, 367), (368, 369), (368, 370), (368, 374), (368, 380), (369, 370), (369, 371), (369, 382), (370, 373), (370, 375), (371, 372), (371, 373), (371, 384), (372, 373), (372, 377), (372, 383), (373, 379), (374, 375), (374, 376), (374, 386), (375, 376), (375, 379), (376, 378), (376, 387), (377, 378), (377, 379), (377, 389), (378, 379), (378, 391), (380, 381), (380, 382), (380, 386), (381, 382), (381, 385), (381, 388), (382, 384), (383, 384), (383, 385), (383, 389), (384, 385), (385, 390), (386, 387), (386, 388), (387, 388), (387, 391), (388, 390), (389, 390), (389, 391), (390, 391), (392, 393), (392, 394), (392, 398), (392, 404), (393, 394), (393, 395), (393, 406), (394, 397), (394, 399), (395, 396), (395, 397), (395, 408), (396, 397), (396, 401), (396, 407), (397, 403), (398, 399), (398, 400), (398, 410), (399, 400), (399, 403), (400, 402), (400, 411), (401, 402), (401, 403), (401, 413), (402, 403), (402, 415), (404, 405), (404, 406), (404, 410), (405, 406), (405, 409), (405, 412), (406, 408), (407, 408), (407, 409), (407, 413), (408, 409), (409, 414), (410, 411), (410, 412), (411, 412), (411, 415), (412, 414), (413, 414), (413, 415), (414, 415), (416, 417), (416, 418), (416, 422), (416, 428), (417, 418), (417, 419), (417, 430), (418, 421), (418, 423), (419, 420), (419, 421), (419, 432), (420, 421), (420, 425), (420, 431), (421, 427), (422, 423), (422, 424), (422, 434), (423, 424), (423, 427), (424, 426), (424, 435), (425, 426), (425, 427), (425, 437), (426, 427), (426, 439), (428, 429), (428, 430), (428, 434), (429, 430), (429, 433), (429, 436), (430, 432), (431, 432), (431, 433), (431, 437), (432, 433), (433, 438), (434, 435), (434, 436), (435, 436), (435, 439), (436, 438), (437, 438), (437, 439), (438, 439), (440, 441), (440, 442), (440, 446), (440, 452), (441, 442), (441, 443), (441, 454), (442, 445), (442, 447), (443, 444), (443, 445), (443, 456), (444, 445), (444, 449), (444, 455), (445, 451), (446, 447), (446, 448), (446, 458), (447, 448), (447, 451), (448, 450), (448, 459), (449, 450), (449, 451), (449, 461), (450, 451), (450, 463), (452, 453), (452, 454), (452, 458), (453, 454), (453, 457), (453, 460), (454, 456), (455, 456), (455, 457), (455, 461), (456, 457), (457, 462), (458, 459), (458, 460), (459, 460), (459, 463), (460, 462), (461, 462), (461, 463), (462, 463), (464, 465), (464, 466), (464, 470), (464, 476), (465, 466), (465, 467), (465, 478), (466, 469), (466, 471), (467, 468), (467, 469), (467, 480), (468, 469), (468, 473), (468, 479), (469, 475), (470, 471), (470, 472), (470, 482), (471, 472), (471, 475), (472, 474), (472, 483), (473, 474), (473, 475), (473, 485), (474, 475), (474, 487), (476, 477), (476, 478), (476, 482), (477, 478), (477, 481), (477, 484), (478, 480), (479, 480), (479, 481), (479, 485), (480, 481), (481, 486), (482, 483), (482, 484), (483, 484), (483, 487), (484, 486), (485, 486), (485, 487), (486, 487), (488, 489), (488, 490), (488, 494), (488, 500), (489, 490), (489, 491), (489, 502), (490, 493), (490, 495), (491, 492), (491, 493), (491, 504), (492, 493), (492, 497), (492, 503), (493, 499), (494, 495), (494, 496), (494, 506), (495, 496), (495, 499), (496, 498), (496, 507), (497, 498), (497, 499), (497, 509), (498, 499), (498, 511), (500, 501), (500, 502), (500, 506), (501, 502), (501, 505), (501, 508), (502, 504), (503, 504), (503, 505), (503, 509), (504, 505), (505, 510), (506, 507), (506, 508), (507, 508), (507, 511), (508, 510), (509, 510), (509, 511), (510, 511), (512, 513), (512, 514), (512, 518), (512, 524), (513, 514), (513, 515), (513, 526), (514, 517), (514, 519), (515, 516), (515, 517), (515, 528), (516, 517), (516, 521), (516, 527), (517, 523), (518, 519), (518, 520), (518, 530), (519, 520), (519, 523), (520, 522), (520, 531), (521, 522), (521, 523), (521, 533), (522, 523), (522, 535), (524, 525), (524, 526), (524, 530), (525, 526), (525, 529), (525, 532), (526, 528), (527, 528), (527, 529), (527, 533), (528, 529), (529, 534), (530, 531), (530, 532), (531, 532), (531, 535), (532, 534), (533, 534), (533, 535), (534, 535), (536, 537), (536, 538), (536, 542), (536, 548), (537, 538), (537, 539), (537, 550), (538, 541), (538, 543), (539, 540), (539, 541), (539, 552), (540, 541), (540, 545), (540, 551), (541, 547), (542, 543), (542, 544), (542, 554), (543, 544), (543, 547), (544, 546), (544, 555), (545, 546), (545, 547), (545, 557), (546, 547), (546, 559), (548, 549), (548, 550), (548, 554), (549, 550), (549, 553), (549, 556), (550, 552), (551, 552), (551, 553), (551, 557), (552, 553), (553, 558), (554, 555), (554, 556), (555, 556), (555, 559), (556, 558), (557, 558), (557, 559), (558, 559), (560, 561), (560, 562), (560, 566), (560, 572), (561, 562), (561, 563), (561, 574), (562, 565), (562, 567), (563, 564), (563, 565), (563, 576), (564, 565), (564, 569), (564, 575), (565, 571), (566, 567), (566, 568), (566, 578), (567, 568), (567, 571), (568, 570), (568, 579), (569, 570), (569, 571), (569, 581), (570, 571), (570, 583), (572, 573), (572, 574), (572, 578), (573, 574), (573, 577), (573, 580), (574, 576), (575, 576), (575, 577), (575, 581), (576, 577), (577, 582), (578, 579), (578, 580), (579, 580), (579, 583), (580, 582), (581, 582), (581, 583), (582, 583), (584, 585), (584, 587), (584, 588), (585, 586), (585, 589), (586, 587), (586, 590), (587, 591), (588, 589), (588, 591), (589, 590), (590, 591), (592, 593), (592, 595), (592, 596), (593, 594), (593, 597), (594, 595), (594, 598), (595, 599), (596, 597), (596, 599), (597, 598), (598, 599), (600, 601), (600, 603), (600, 604), (601, 602), (601, 605), (602, 603), (602, 606), (603, 607), (604, 605), (604, 607), (605, 606), (606, 607), (608, 609), (608, 611), (608, 612), (609, 610), (609, 613), (610, 611), (610, 614), (611, 615), (612, 613), (612, 615), (613, 614), (614, 615), (616, 617), (616, 619), (616, 620), (617, 618), (617, 621), (618, 619), (618, 622), (619, 623), (620, 621), (620, 623), (621, 622), (622, 623), (624, 625), (624, 627), (624, 628), (625, 626), (625, 629), (626, 627), (626, 630), (627, 631), (628, 629), (628, 631), (629, 630), (630, 631), (632, 633), (632, 635), (632, 636), (633, 634), (633, 637), (634, 635), (634, 638), (635, 639), (636, 637), (636, 639), (637, 638), (638, 639), (640, 641), (640, 643), (640, 644), (641, 642), (641, 645), (642, 643), (642, 646), (643, 647), (644, 645), (644, 647), (645, 646), (646, 647), (648, 649), (648, 651), (648, 652), (649, 650), (649, 653), (650, 651), (650, 654), (651, 655), (652, 653), (652, 655), (653, 654), (654, 655), (656, 657), (656, 659), (656, 660), (657, 658), (657, 661), (658, 659), (658, 662), (659, 663), (660, 661), (660, 663), (661, 662), (662, 663), (664, 665), (664, 667), (664, 668), (665, 666), (665, 669), (666, 667), (666, 670), (667, 671), (668, 669), (668, 671), (669, 670), (670, 671), (672, 673), (672, 674), (672, 675), (673, 674), (673, 676), (674, 677), (675, 676), (675, 677), (676, 677), (678, 679), (678, 681), (678, 682), (679, 680), (679, 683), (680, 681), (680, 684), (681, 685), (682, 683), (682, 685), (683, 684), (684, 685), (686, 687), (686, 689), (686, 690), (687, 688), (687, 691), (688, 689), (688, 692), (689, 693), (690, 691), (690, 693), (691, 692), (692, 693), (694, 695), (694, 697), (694, 698), (695, 696), (695, 699), (696, 697), (696, 700), (697, 701), (698, 699), (698, 701), (699, 700), (700, 701), (702, 703), (702, 705), (702, 706), (703, 704), (703, 707), (704, 705), (704, 708), (705, 709), (706, 707), (706, 709), (707, 708), (708, 709), (710, 711), (710, 713), (710, 714), (711, 712), (711, 715), (712, 713), (712, 716), (713, 717), (714, 715), (714, 717), (715, 716), (716, 717), (718, 719), (718, 721), (718, 722), (719, 720), (719, 723), (720, 721), (720, 724), (721, 725), (722, 723), (722, 725), (723, 724), (724, 725)])
me_skull_city_building.attributes.new('sharp_edge', 'BOOLEAN', 'EDGE').data.foreach_set('value', [ (min(e.vertices), max(e.vertices)) in _k for e in me_skull_city_building.edges])
me_skull_city_building.materials.append(mat_vh_f_slate_slate)
me_skull_city_building.materials.append(mat_vh_f_dstone2_slate)
me_skull_city_building.materials.append(mat_vh_f_dstone_slate)
me_skull_city_building.materials.append(mat_vh_f_dband_brick)
me_skull_city_building.materials.append(mat_vh_f_shadow_slate)
me_skull_city_building.materials.append(mat_vh_f_tile_slate)
me_skull_city_building.materials.append(mat_vh_f_tile2_slate)
me_skull_city_building.update()

# ---- objects
ob_skull_city_building = bpy.data.objects.new('skull_city_building', me_skull_city_building)

# ---- transforms, parenting, visibility, modifiers, constraints
ob_skull_city_building.location = (0.0, 0.0, 0.0)

# ---- collection membership
scene.collection.objects.link(ob_skull_city_building)

# ---- scene / render settings (as saved in the file)
scene.frame_start = 1; scene.frame_end = 250; scene.frame_set(1)
scene.render.engine = 'CYCLES'
scene.render.resolution_x = 420
scene.render.resolution_y = 420
scene.render.bake_bias = 0.0
scene.render.bake_samples = 0
scene.render.compositor_device = 'GPU'
scene.cycles.samples = 24
scene.cycles.adaptive_threshold = 0.05
scene.cycles.max_bounces = 4
scene.cycles.diffuse_bounces = 2
scene.cycles.glossy_bounces = 2
scene.cycles.transmission_bounces = 2
scene.cycles.transparent_max_bounces = 4
scene.eevee.taa_render_samples = 48
scene.eevee.use_volume_custom_range = False
scene.eevee.fast_gi_thickness_near = 0.1
scene.eevee.fast_gi_thickness_far = 0.0
scene.eevee.ray_tracing_options.screen_trace_thickness = 0.1
scene.view_settings.view_transform = 'Standard'
bpy.context.view_layer.update()

# ---- added for rendering (the .blend has no active camera): camera
cam_auto = bpy.data.cameras.new('AutoCamera')
cam_auto.lens = 50.0
cam_auto.sensor_width = 36.0
cam_auto.clip_end = 1000.0
ob_auto_camera = bpy.data.objects.new('AutoCamera', cam_auto)
scene.collection.objects.link(ob_auto_camera)
ob_auto_camera.location = (48.0761, -57.6913, 53.4609)
ob_auto_camera.rotation_euler = (1.09748, -7.21219e-08, 0.694738)
scene.camera = ob_auto_camera
bpy.context.view_layer.update()

